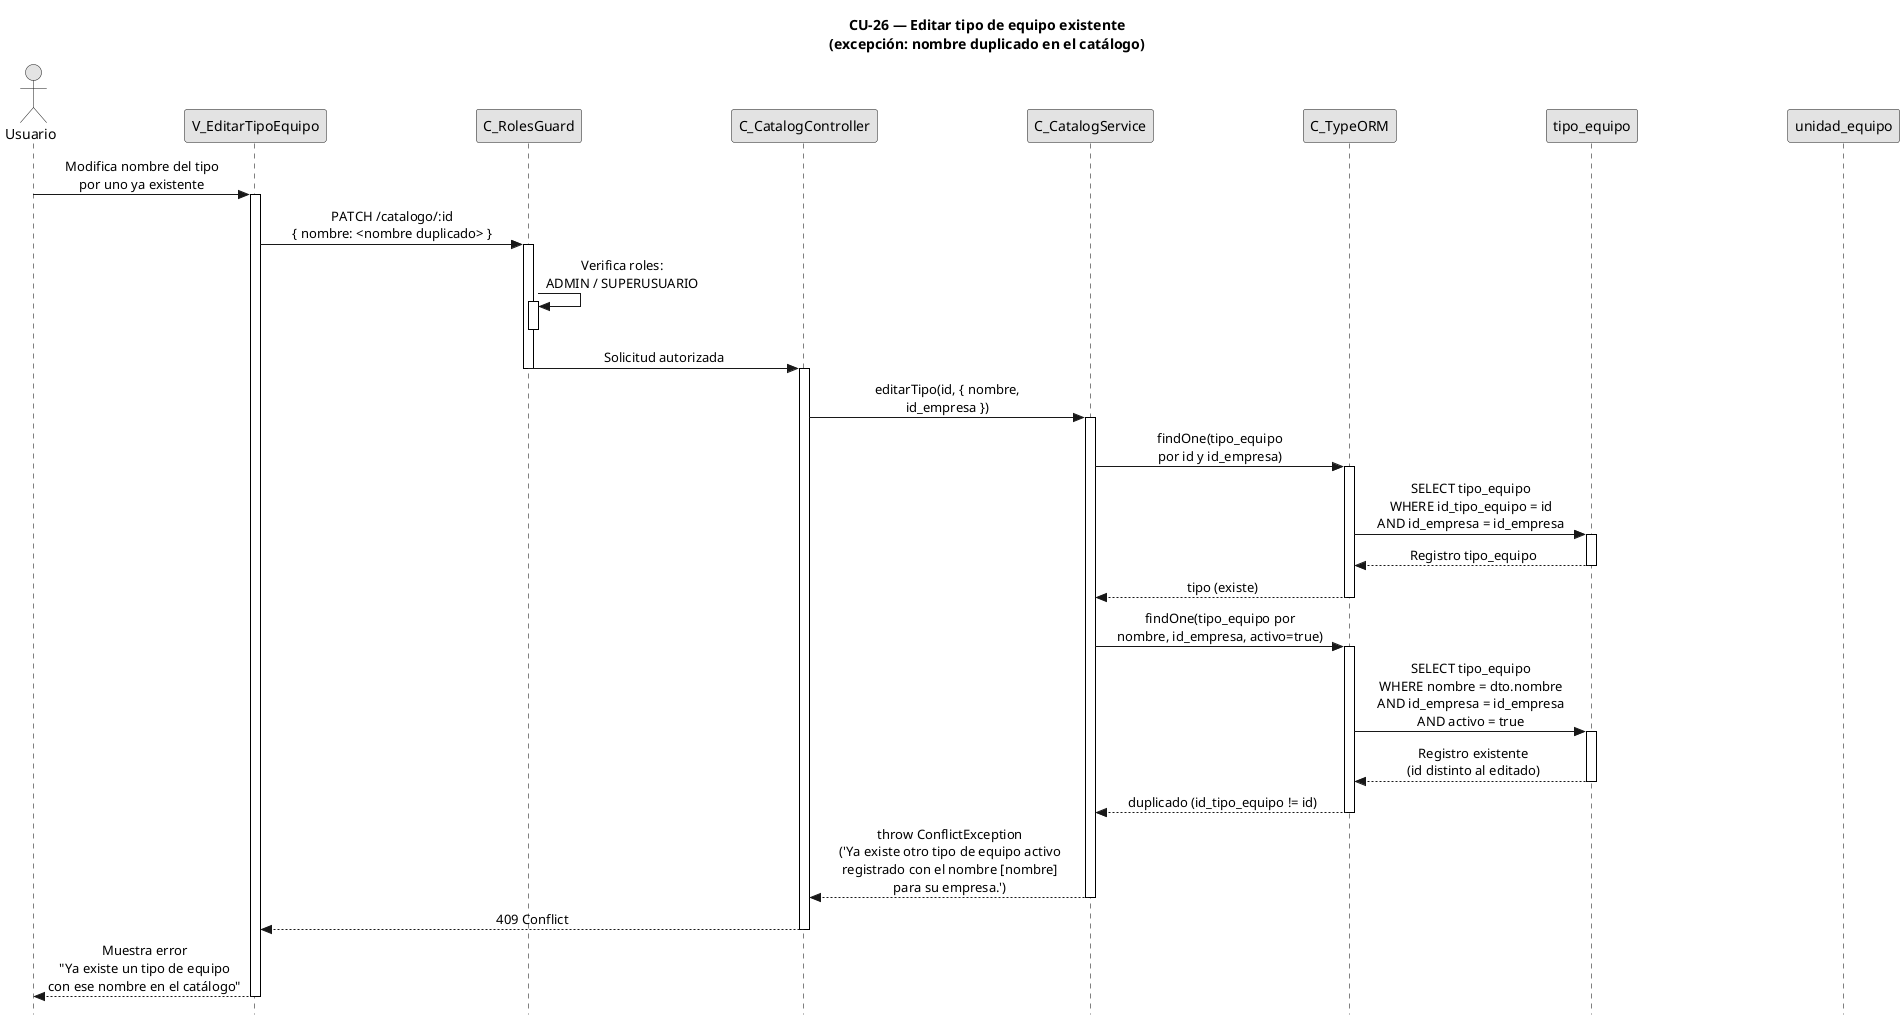

The diagram above was rendered by PlantUML. Its source (embedded in the PNG):
@startuml CU26-exc-nombre-duplicado
title CU-26 — Editar tipo de equipo existente\n(excepción: nombre duplicado en el catálogo)

skinparam style strictuml
skinparam monochrome true
skinparam shadowing false
skinparam sequenceMessageAlign center
skinparam ParticipantPadding 70
skinparam ActorPadding 30
skinparam sequence {
  MessageAlign center
  LifeLineBorderColor black
}
hide footbox

actor "Usuario" as user
participant "V_EditarTipoEquipo" as view
participant "C_RolesGuard" as guard
participant "C_CatalogController" as ctrl
participant "C_CatalogService" as svc
participant "C_TypeORM" as orm
participant "tipo_equipo" as tent
participant "unidad_equipo" as uent

user -> view : Modifica nombre del tipo\npor uno ya existente
activate view

view -> guard : PATCH /catalogo/:id\n{ nombre: <nombre duplicado> }
activate guard

guard -> guard : Verifica roles:\nADMIN / SUPERUSUARIO
activate guard
deactivate guard

guard -> ctrl : Solicitud autorizada
deactivate guard
activate ctrl

ctrl -> svc : editarTipo(id, { nombre,\nid_empresa })
activate svc

svc -> orm : findOne(tipo_equipo\npor id y id_empresa)
activate orm

orm -> tent : SELECT tipo_equipo\nWHERE id_tipo_equipo = id\nAND id_empresa = id_empresa
activate tent
tent --> orm : Registro tipo_equipo
deactivate tent

orm --> svc : tipo (existe)
deactivate orm

svc -> orm : findOne(tipo_equipo por\nnombre, id_empresa, activo=true)
activate orm

orm -> tent : SELECT tipo_equipo\nWHERE nombre = dto.nombre\nAND id_empresa = id_empresa\nAND activo = true
activate tent
tent --> orm : Registro existente\n(id distinto al editado)
deactivate tent

orm --> svc : duplicado (id_tipo_equipo != id)
deactivate orm

svc --> ctrl : throw ConflictException\n('Ya existe otro tipo de equipo activo\nregistrado con el nombre [nombre]\npara su empresa.')
deactivate svc

ctrl --> view : 409 Conflict
deactivate ctrl

view --> user : Muestra error\n"Ya existe un tipo de equipo\ncon ese nombre en el catálogo"
deactivate view

@enduml